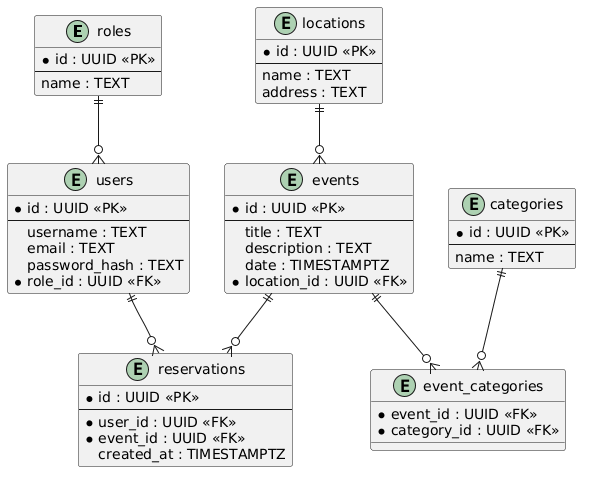

The diagram above was rendered by PlantUML. Its source (embedded in the PNG):
@startuml
entity roles {
  * id : UUID <<PK>>
  --
  name : TEXT
}
entity users {
  * id : UUID <<PK>>
  --
  username : TEXT
  email : TEXT
  password_hash : TEXT
  * role_id : UUID <<FK>>
}
entity locations {
  * id : UUID <<PK>>
  --
  name : TEXT
  address : TEXT
}
entity events {
  * id : UUID <<PK>>
  --
  title : TEXT
  description : TEXT
  date : TIMESTAMPTZ
  * location_id : UUID <<FK>>
}
entity categories {
  * id : UUID <<PK>>
  --
  name : TEXT
}
entity event_categories {
  * event_id : UUID <<FK>>
  * category_id : UUID <<FK>>
}
entity reservations {
  * id : UUID <<PK>>
  --
  * user_id : UUID <<FK>>
  * event_id : UUID <<FK>>
  created_at : TIMESTAMPTZ
}

roles        ||--o{ users
locations    ||--o{ events
events       ||--o{ event_categories
categories   ||--o{ event_categories
users        ||--o{ reservations
events       ||--o{ reservations
@enduml